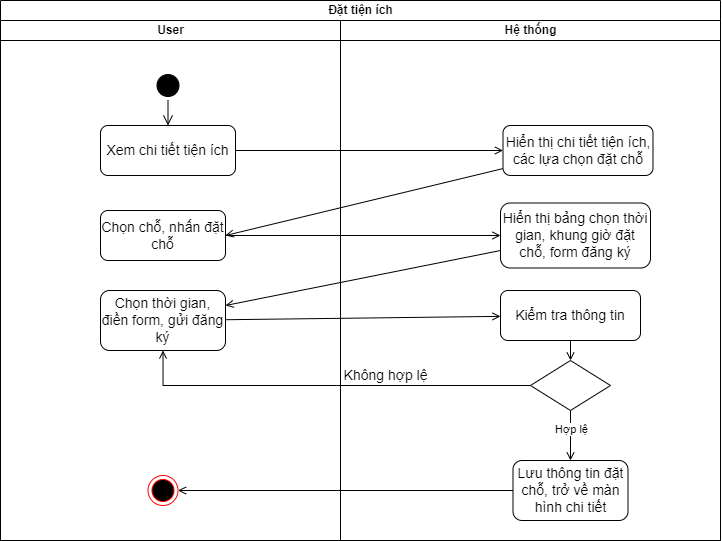

The diagram above was exported from draw.io. Its source (the exported page's mxGraphModel, read from the mxfile embedded in the PNG):
<mxGraphModel dx="1167" dy="646" grid="1" gridSize="10" guides="1" tooltips="1" connect="1" arrows="1" fold="1" page="1" pageScale="1" pageWidth="827" pageHeight="1169" math="0" shadow="0">
  <root>
    <mxCell id="0" />
    <mxCell id="1" parent="0" />
    <mxCell id="mT_JkNTyIKtYv6qR0H_Z-1" value="Đặt tiện ích" style="swimlane;childLayout=stackLayout;resizeParent=1;resizeParentMax=0;startSize=20;html=1;strokeColor=#000000;" parent="1" vertex="1">
      <mxGeometry x="220.00000000000045" y="90" width="720" height="540" as="geometry" />
    </mxCell>
    <mxCell id="mT_JkNTyIKtYv6qR0H_Z-9" style="edgeStyle=orthogonalEdgeStyle;rounded=0;orthogonalLoop=1;jettySize=auto;html=1;entryX=0;entryY=0.5;entryDx=0;entryDy=0;strokeColor=#000000;endArrow=open;endFill=0;fontSize=14;" parent="mT_JkNTyIKtYv6qR0H_Z-1" source="mT_JkNTyIKtYv6qR0H_Z-7" target="mT_JkNTyIKtYv6qR0H_Z-8" edge="1">
      <mxGeometry relative="1" as="geometry" />
    </mxCell>
    <mxCell id="mT_JkNTyIKtYv6qR0H_Z-11" style="rounded=0;orthogonalLoop=1;jettySize=auto;html=1;entryX=1;entryY=0.5;entryDx=0;entryDy=0;strokeColor=#000000;endArrow=open;endFill=0;fontSize=14;" parent="mT_JkNTyIKtYv6qR0H_Z-1" source="mT_JkNTyIKtYv6qR0H_Z-8" target="mT_JkNTyIKtYv6qR0H_Z-10" edge="1">
      <mxGeometry relative="1" as="geometry" />
    </mxCell>
    <mxCell id="mT_JkNTyIKtYv6qR0H_Z-13" style="edgeStyle=none;rounded=0;orthogonalLoop=1;jettySize=auto;html=1;strokeColor=#000000;endArrow=open;endFill=0;fontSize=14;" parent="mT_JkNTyIKtYv6qR0H_Z-1" source="mT_JkNTyIKtYv6qR0H_Z-10" target="mT_JkNTyIKtYv6qR0H_Z-12" edge="1">
      <mxGeometry relative="1" as="geometry" />
    </mxCell>
    <mxCell id="mT_JkNTyIKtYv6qR0H_Z-15" style="edgeStyle=none;rounded=0;orthogonalLoop=1;jettySize=auto;html=1;entryX=1;entryY=0.25;entryDx=0;entryDy=0;strokeColor=#000000;endArrow=open;endFill=0;fontSize=14;" parent="mT_JkNTyIKtYv6qR0H_Z-1" source="mT_JkNTyIKtYv6qR0H_Z-12" target="mT_JkNTyIKtYv6qR0H_Z-14" edge="1">
      <mxGeometry relative="1" as="geometry" />
    </mxCell>
    <mxCell id="mT_JkNTyIKtYv6qR0H_Z-17" style="edgeStyle=none;rounded=0;orthogonalLoop=1;jettySize=auto;html=1;strokeColor=#000000;endArrow=open;endFill=0;fontSize=14;" parent="mT_JkNTyIKtYv6qR0H_Z-1" source="mT_JkNTyIKtYv6qR0H_Z-14" target="mT_JkNTyIKtYv6qR0H_Z-16" edge="1">
      <mxGeometry relative="1" as="geometry" />
    </mxCell>
    <mxCell id="mT_JkNTyIKtYv6qR0H_Z-20" style="edgeStyle=orthogonalEdgeStyle;rounded=0;orthogonalLoop=1;jettySize=auto;html=1;entryX=0.5;entryY=1;entryDx=0;entryDy=0;strokeColor=#000000;endArrow=open;endFill=0;fontSize=14;" parent="mT_JkNTyIKtYv6qR0H_Z-1" source="mT_JkNTyIKtYv6qR0H_Z-18" target="mT_JkNTyIKtYv6qR0H_Z-14" edge="1">
      <mxGeometry relative="1" as="geometry" />
    </mxCell>
    <mxCell id="mT_JkNTyIKtYv6qR0H_Z-26" style="edgeStyle=orthogonalEdgeStyle;rounded=0;orthogonalLoop=1;jettySize=auto;html=1;strokeColor=#000000;endArrow=open;endFill=0;entryX=1;entryY=0.5;entryDx=0;entryDy=0;fontSize=14;" parent="mT_JkNTyIKtYv6qR0H_Z-1" source="mT_JkNTyIKtYv6qR0H_Z-23" target="mT_JkNTyIKtYv6qR0H_Z-27" edge="1">
      <mxGeometry relative="1" as="geometry">
        <mxPoint x="187.99999999999955" y="480" as="targetPoint" />
      </mxGeometry>
    </mxCell>
    <mxCell id="mT_JkNTyIKtYv6qR0H_Z-2" value="User" style="swimlane;startSize=20;html=1;strokeColor=#000000;" parent="mT_JkNTyIKtYv6qR0H_Z-1" vertex="1">
      <mxGeometry y="20" width="340" height="520" as="geometry" />
    </mxCell>
    <mxCell id="mT_JkNTyIKtYv6qR0H_Z-5" value="" style="ellipse;html=1;shape=startState;fillColor=#000000;strokeColor=#000000;" parent="mT_JkNTyIKtYv6qR0H_Z-2" vertex="1">
      <mxGeometry x="152.49999999999955" y="50" width="30" height="30" as="geometry" />
    </mxCell>
    <mxCell id="mT_JkNTyIKtYv6qR0H_Z-6" value="" style="edgeStyle=orthogonalEdgeStyle;html=1;verticalAlign=bottom;endArrow=open;endSize=8;strokeColor=#000000;rounded=0;" parent="mT_JkNTyIKtYv6qR0H_Z-2" source="mT_JkNTyIKtYv6qR0H_Z-5" target="mT_JkNTyIKtYv6qR0H_Z-7" edge="1">
      <mxGeometry relative="1" as="geometry">
        <mxPoint x="124.99999999999955" y="130" as="targetPoint" />
      </mxGeometry>
    </mxCell>
    <mxCell id="mT_JkNTyIKtYv6qR0H_Z-7" value="Xem chi tiết tiện ích" style="rounded=1;whiteSpace=wrap;html=1;strokeColor=#000000;fontSize=14;" parent="mT_JkNTyIKtYv6qR0H_Z-2" vertex="1">
      <mxGeometry x="100" y="105" width="135" height="50" as="geometry" />
    </mxCell>
    <mxCell id="mT_JkNTyIKtYv6qR0H_Z-10" value="Chọn chỗ, nhấn đặt chỗ" style="rounded=1;whiteSpace=wrap;html=1;strokeColor=#000000;fontSize=14;" parent="mT_JkNTyIKtYv6qR0H_Z-2" vertex="1">
      <mxGeometry x="100" y="190" width="125" height="50" as="geometry" />
    </mxCell>
    <mxCell id="mT_JkNTyIKtYv6qR0H_Z-14" value="Chọn thời gian, điền form, gửi đăng ký" style="rounded=1;whiteSpace=wrap;html=1;strokeColor=#000000;fontSize=14;" parent="mT_JkNTyIKtYv6qR0H_Z-2" vertex="1">
      <mxGeometry x="100" y="270" width="125" height="60" as="geometry" />
    </mxCell>
    <mxCell id="mT_JkNTyIKtYv6qR0H_Z-27" value="" style="ellipse;html=1;shape=endState;fillColor=#000000;strokeColor=#ff0000;fontSize=14;" parent="mT_JkNTyIKtYv6qR0H_Z-2" vertex="1">
      <mxGeometry x="147.49999999999955" y="455" width="30" height="30" as="geometry" />
    </mxCell>
    <mxCell id="mT_JkNTyIKtYv6qR0H_Z-3" value="Hệ thống" style="swimlane;startSize=20;html=1;strokeColor=#000000;" parent="mT_JkNTyIKtYv6qR0H_Z-1" vertex="1">
      <mxGeometry x="340" y="20" width="380" height="520" as="geometry" />
    </mxCell>
    <mxCell id="mT_JkNTyIKtYv6qR0H_Z-8" value="Hiển thị chi tiết tiện ích, các lựa chọn đặt chỗ" style="rounded=1;whiteSpace=wrap;html=1;strokeColor=#000000;fontSize=14;" parent="mT_JkNTyIKtYv6qR0H_Z-3" vertex="1">
      <mxGeometry x="162.5" y="105" width="150" height="50" as="geometry" />
    </mxCell>
    <mxCell id="mT_JkNTyIKtYv6qR0H_Z-12" value="Hiển thị bảng chọn thời gian, khung giờ đặt chỗ, form đăng ký" style="rounded=1;whiteSpace=wrap;html=1;strokeColor=#000000;fontSize=14;" parent="mT_JkNTyIKtYv6qR0H_Z-3" vertex="1">
      <mxGeometry x="160" y="182.5" width="150" height="65" as="geometry" />
    </mxCell>
    <mxCell id="mT_JkNTyIKtYv6qR0H_Z-19" style="edgeStyle=none;rounded=0;orthogonalLoop=1;jettySize=auto;html=1;entryX=0.5;entryY=0;entryDx=0;entryDy=0;strokeColor=#000000;endArrow=open;endFill=0;fontSize=14;" parent="mT_JkNTyIKtYv6qR0H_Z-3" source="mT_JkNTyIKtYv6qR0H_Z-16" target="mT_JkNTyIKtYv6qR0H_Z-18" edge="1">
      <mxGeometry relative="1" as="geometry" />
    </mxCell>
    <mxCell id="mT_JkNTyIKtYv6qR0H_Z-16" value="Kiểm tra thông tin" style="rounded=1;whiteSpace=wrap;html=1;strokeColor=#000000;fontSize=14;" parent="mT_JkNTyIKtYv6qR0H_Z-3" vertex="1">
      <mxGeometry x="160" y="270" width="140" height="50" as="geometry" />
    </mxCell>
    <mxCell id="mT_JkNTyIKtYv6qR0H_Z-24" style="edgeStyle=orthogonalEdgeStyle;rounded=0;orthogonalLoop=1;jettySize=auto;html=1;entryX=0.5;entryY=0;entryDx=0;entryDy=0;strokeColor=#000000;endArrow=open;endFill=0;fontSize=14;" parent="mT_JkNTyIKtYv6qR0H_Z-3" source="mT_JkNTyIKtYv6qR0H_Z-18" target="mT_JkNTyIKtYv6qR0H_Z-23" edge="1">
      <mxGeometry relative="1" as="geometry" />
    </mxCell>
    <mxCell id="pLEJfcHLrF_2xiW6fDpm-1" value="Hợp lệ" style="edgeLabel;html=1;align=center;verticalAlign=middle;resizable=0;points=[];" vertex="1" connectable="0" parent="mT_JkNTyIKtYv6qR0H_Z-24">
      <mxGeometry x="-0.2367" relative="1" as="geometry">
        <mxPoint as="offset" />
      </mxGeometry>
    </mxCell>
    <mxCell id="mT_JkNTyIKtYv6qR0H_Z-18" value="" style="rhombus;whiteSpace=wrap;html=1;strokeColor=#000000;fontSize=14;" parent="mT_JkNTyIKtYv6qR0H_Z-3" vertex="1">
      <mxGeometry x="190" y="340" width="80" height="50" as="geometry" />
    </mxCell>
    <mxCell id="mT_JkNTyIKtYv6qR0H_Z-21" value="Không hợp lệ" style="text;html=1;align=center;verticalAlign=middle;resizable=0;points=[];autosize=1;strokeColor=none;fillColor=none;fontSize=14;" parent="mT_JkNTyIKtYv6qR0H_Z-3" vertex="1">
      <mxGeometry x="-10.000000000000455" y="340" width="110" height="30" as="geometry" />
    </mxCell>
    <mxCell id="mT_JkNTyIKtYv6qR0H_Z-23" value="Lưu thông tin đặt chỗ, trở về màn hình chi tiết" style="rounded=1;whiteSpace=wrap;html=1;strokeColor=#000000;fontSize=14;" parent="mT_JkNTyIKtYv6qR0H_Z-3" vertex="1">
      <mxGeometry x="172.5" y="440" width="115" height="60" as="geometry" />
    </mxCell>
  </root>
</mxGraphModel>